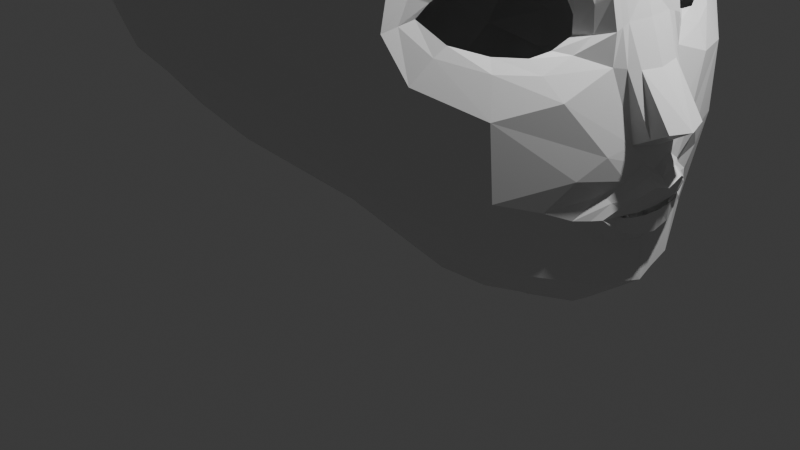 # Source: Head.blend  (saved by Blender 4.4.32; exported with 4.5.12 LTS)
import bpy
from mathutils import Matrix  # noqa: F401  (used for matrix-valued properties, if any)

bpy.ops.wm.read_factory_settings(use_empty=True)
scene = bpy.context.scene
scene.name = 'Scene'

# ---- collections
col_collection = bpy.data.collections.new('Collection'); scene.collection.children.link(col_collection)

# ---- materials (node trees are filled in below, after node groups)
mat_material = bpy.data.materials.new('Material')
mat_material.alpha_threshold = 0.0
mat_material.roughness = 0.5
mat_material.line_color = (0.0, 0.0, 0.0, 1.0)

# ---- material node trees
mat_material.use_nodes = True; mat_material.node_tree.nodes.clear()
_N = mat_material.node_tree.nodes; _L = mat_material.node_tree.links
n0 = _N.new('ShaderNodeOutputMaterial'); n0.name = 'Material Output'; n0.location = (300, 300)
n1 = _N.new('ShaderNodeBsdfPrincipled'); n1.name = 'Principled BSDF'; n1.location = (10, 300)
n1.inputs[3].default_value = 1.45
_L.new(n1.outputs[0], n0.inputs[0])
n0.is_active_output = True

# ---- world
world_world = bpy.data.worlds.new('World'); scene.world = world_world
world_world.use_nodes = True; world_world.node_tree.nodes.clear()
_N = world_world.node_tree.nodes; _L = world_world.node_tree.links
n0 = _N.new('ShaderNodeOutputWorld'); n0.name = 'World Output'; n0.location = (300, 300)
n1 = _N.new('ShaderNodeBackground'); n1.name = 'Background'; n1.location = (10, 300)
n1.inputs[0].default_value = (0.05088, 0.05088, 0.05088, 1.0)
_L.new(n1.outputs[0], n0.inputs[0])
n0.is_active_output = True
world_world.color = (0.05088, 0.05088, 0.05088)
world_world.sun_shadow_jitter_overblur = 0.0

# ---- cameras
cam_camera = bpy.data.cameras.new('Camera')
cam_camera.clip_end = 100.0
cam_camera.ortho_scale = 7.314

# ---- lights
light_light = bpy.data.lights.new('Light', 'POINT')
light_light.energy = 1000.0
light_light.shadow_soft_size = 0.1

# ---- meshes
me_cube = bpy.data.meshes.new('Cube')
me_cube.from_pydata([(1.015, 1.028, 0.8949), (1.219, 0.7427, -1.407), (-1.0, 1.0, 1.008), (-0.8691, 1.0, -0.759), (-0.9787, 0.7623, -0.8793), (-1.042, 0.4841, -0.9285), (-1.087, 0.0, -0.9501), (0.9872, 0.8696, -1.287), (0.5288, 0.9934, -1.098), (0.0828, 1.118, -0.9917), (-0.3318, 1.103, -0.9206), (-0.6225, 1.029, -0.8168), (1.114, 1.123, 0.6632), (1.204, 1.163, 0.1576), (1.221, 1.25, -0.1768), (1.26, 1.132, -0.4156), (1.254, 0.8973, -1.161), (-1.113, 1.123, 0.7264), (-1.176, 1.199, 0.4235), (-1.151, 1.234, -0.02407), (-1.135, 1.198, -0.2975), (-1.015, 1.123, -0.5705), (1.066, 0.7754, 1.035), (1.155, 0.4987, 1.135), (1.181, 0.0, 1.16), (-1.225, 0.0, 1.233), (-1.199, 0.4183, 1.207), (-1.123, 0.6912, 1.131), (-0.6493, 1.123, 1.095), (-0.3494, 1.199, 1.139), (-0.02424, 1.183, 1.16), (0.3286, 1.199, 1.134), (0.6787, 1.101, 1.056), (1.533, -0.005193, -1.693), (1.508, 0.2468, -1.672), (1.388, 0.4571, -1.597), (-0.6741, 1.247, -0.66), (-0.3522, 1.272, -0.7126), (0.04522, 1.235, -0.78), (0.4938, 1.205, -0.8468), (0.8898, 1.121, -0.9751), (-0.7806, 1.321, -0.3211), (-0.4213, 1.376, -0.3459), (0.009084, 1.36, -0.3778), (0.4886, 1.315, -0.4111), (0.9021, 1.296, -0.4504), (-0.8548, 1.35, -0.0717), (-0.4353, 1.433, -0.06826), (-0.004387, 1.414, -0.08847), (0.4846, 1.432, -0.1393), (0.9031, 1.361, -0.168), (-0.8133, 1.297, 0.4805), (-0.4228, 1.357, 0.503), (1.863e-09, 1.343, 0.5181), (0.4348, 1.357, 0.4911), (0.8364, 1.305, 0.3879), (-0.7232, 1.256, 0.8087), (-0.3963, 1.282, 0.8697), (-0.01241, 1.266, 0.8924), (0.39, 1.282, 0.866), (0.7691, 1.256, 0.7668), (1.513, 0.5988, -1.398), (1.676, 0.2625, -1.509), (1.716, 0.0, -1.56), (1.471, 0.863, -0.5828), (1.599, 0.5409, -0.5453), (1.791, 0.1495, -0.7666), (1.212, 1.206, -0.009586), (1.474, 0.3583, -0.3103), (1.563, 0.2154, 0.1258), (1.365, 0.8381, 0.2892), (1.52, 0.5142, 0.2962), (1.298, 0.8173, 0.69), (1.335, 0.5298, 0.7517), (1.374, 0.0, 0.7744), (-0.6706, 0.7837, -1.015), (-0.7482, 0.468, -1.133), (-0.7746, 0.0, -1.174), (-0.3497, 0.8445, -1.135), (-0.4076, 0.5016, -1.291), (-0.4271, 0.0, -1.344), (0.07309, 0.8424, -1.182), (0.06857, 0.5647, -1.367), (0.06736, 0.1183, -1.426), (0.5573, 0.7557, -1.321), (0.5842, 0.5016, -1.546), (0.594, 0.0, -1.598), (1.032, 0.6855, -1.506), (1.121, 0.468, -1.656), (1.147, 0.0, -1.695), (-1.344, 0.0, -0.7786), (-1.305, 0.468, -0.7502), (-1.196, 0.7837, -0.6805), (-1.563, 0.0, -0.489), (-1.511, 0.5016, -0.472), (-1.387, 0.8269, -0.3127), (-1.647, 0.0, 0.01919), (-1.589, 0.5137, 0.02055), (-1.426, 0.8624, -0.0004922), (-1.629, 0.0, 0.5768), (-1.576, 0.5016, 0.5593), (-1.422, 0.8445, 0.5069), (-1.449, 0.0, 0.9558), (-1.41, 0.468, 0.9293), (-1.296, 0.7837, 0.8513), (0.7314, 0.793, 1.264), (0.866, 0.468, 1.357), (0.892, 0.0, 1.396), (0.4108, 0.8445, 1.381), (0.4623, 0.5016, 1.536), (0.4799, 0.0, 1.588), (-0.02424, 0.8708, 1.435), (-0.02424, 0.5647, 1.608), (-0.01383, 0.006987, 1.702), (-0.4412, 0.8445, 1.384), (-0.4983, 0.5016, 1.538), (-0.5176, 0.0, 1.59), (-0.7695, 0.7837, 1.277), (-0.8441, 0.468, 1.39), (-0.8694, 0.0, 1.428), (-1.075, 0.211, -0.9372), (1.168, 0.2429, 1.147), (-1.212, 0.211, 1.22), (1.521, 0.1443, -1.685), (1.698, 0.1066, -1.536), (1.626, 0.2493, -0.4457), (1.592, 0.2457, -0.1336), (1.555, 0.2595, 0.1373), (1.354, 0.2456, 0.7627), (-0.7614, 0.2291, -1.153), (-0.4174, 0.2414, -1.317), (0.06796, 0.332, -1.396), (0.5891, 0.2415, -1.572), (1.134, 0.2291, -1.675), (-1.324, 0.2291, -0.7644), (-1.537, 0.2414, -0.4805), (-1.618, 0.246, 0.01987), (-1.602, 0.2414, 0.568), (-1.43, 0.2291, 0.9426), (0.879, 0.2291, 1.377), (0.4711, 0.2414, 1.562), (-0.02424, 0.332, 1.638), (-0.5079, 0.2414, 1.564), (-0.8567, 0.2292, 1.409), (1.28, 0.9407, -0.04205), (1.221, 1.061, -0.1538), (1.282, 0.9368, -0.276), (1.372, 0.7694, -0.3406), (1.449, 0.6076, -0.366), (1.622, 0.2366, -0.2892), (1.593, 0.2038, -0.1265), (1.352, 0.7979, 0.02902), (1.425, 0.6068, 0.04749), (1.471, 0.4892, -0.3525), (1.477, 0.3639, -0.2159), (1.451, 0.4469, -0.03924), (-1.167, 1.212, 0.2278), (-0.8693, 1.326, 0.2002), (-0.4295, 1.395, 0.2068), (-0.005679, 1.38, 0.1832), (0.4689, 1.402, 0.1133), (0.8524, 1.336, 0.07782), (-1.638, 0.0, 0.298), (-1.583, 0.5077, 0.2899), (-1.422, 0.8553, 0.2663), (-1.61, 0.2437, 0.294), (1.25, 1.011, -0.09053), (1.543, 0.3055, -0.1711), (1.276, 1.009, -0.3161), (1.335, 0.818, 0.1171), (1.221, 1.155, -0.1653), (1.265, 1.018, 0.03641), (1.526, 0.4077, -0.3778), (1.512, 0.5882, -0.4326), (1.547, 0.3028, -0.3056), (1.489, 0.3836, 0.03732), (1.416, 0.8005, -0.4009), (1.449, 0.5605, 0.1298), (1.231, 1.108, -0.05006), (1.715, 0.2634, -1.193), (1.732, 0.1993, -1.23), (1.755, 0.1134, -1.262), (1.766, 0.0, -1.275), (1.73, 0.2473, -1.091), (1.783, 0.1738, -1.042), (1.818, 0.09821, -1.002), (1.82, 0.0, -1.036), (1.257, 1.052, -0.8461), (-1.062, 1.161, -0.4791), (-0.7147, 1.288, -0.5298), (-0.3868, 1.329, -0.5176), (0.03252, 1.317, -0.5787), (0.4943, 1.329, -0.628), (0.896, 1.237, -0.6964), (1.481, 0.8416, -0.9641), (-1.454, 0.0, -0.6338), (-1.408, 0.4848, -0.6111), (-1.276, 0.8141, -0.5488), (-1.431, 0.2353, -0.6225), (1.697, 0.3219, -1.138), (1.63, 0.3521, -1.207), (1.664, 0.2899, -1.031), (1.733, 0.1092, -0.912), (1.718, 0.2018, -0.9722), (1.733, -0.003037, -0.9619), (1.664, 0.2477, -1.282), (1.681, 0.1249, -1.32), (1.694, -0.001958, -1.333), (1.617, 0.4439, -1.129), (1.773, 0.0, -1.131), (1.763, 0.1643, -1.15), (1.767, 0.09822, -1.133), (1.773, 0.09948, -1.156), (1.78, 0.0, -1.157), (1.758, 0.1625, -1.131), (1.737, 0.208, -1.149), (1.709, 0.2411, -1.14), (1.741, 0.2024, -1.132), (1.701, 0.2716, -1.066), (1.769, 0.1083, -0.964), (1.781, 0.0, -0.9994), (1.662, 0.3693, -1.138), (1.683, 0.2978, -1.199), (1.745, 0.1877, -1.011), (1.699, 0.2201, -1.242), (1.718, 0.1176, -1.282), (1.728, 0.0, -1.288), (1.571, 0.4755, -1.302), (1.688, 0.3152, -0.8338), (1.67, 0.2499, -1.39), (1.689, 0.1124, -1.425), (1.705, -0.00186, -1.441), (1.639, 0.4662, -0.9214), (1.71, 0.1692, -0.8079), (1.711, 0.0, -0.8581), (1.57, 0.5966, -1.056), (1.696, 0.1321, -0.4659), (1.715, 0.0, -0.4755), (1.595, 0.1619, -0.1193), (1.587, 0.0, -0.1119), (1.571, 0.1714, 0.1142), (1.568, 0.0, 0.1292), (1.401, 0.1747, 0.6417), (1.427, 0.0, 0.639), (1.633, 0.0, -0.2613), (1.619, 0.1507, -0.2615), (1.871, 0.1297, -0.7253), (1.91, 0.0, -0.7357), (1.81, 0.0, -0.7969), (1.661, 0.1907, -0.4558), (1.62, 0.1936, -0.2754), (1.4, 0.0, 0.7067), (1.378, 0.2101, 0.7022)], [], [(104, 27, 2, 17), (60, 32, 0, 12), (7, 40, 16, 1), (193, 45, 15, 187), (45, 50, 14, 15), (161, 55, 13, 67), (55, 60, 12, 13), (3, 21, 36, 11), (11, 36, 37, 10), (10, 37, 38, 9), (9, 38, 39, 8), (8, 39, 40, 7), (188, 20, 41, 189), (189, 41, 42, 190), (190, 42, 43, 191), (191, 43, 44, 192), (192, 44, 45, 193), (20, 19, 46, 41), (41, 46, 47, 42), (42, 47, 48, 43), (43, 48, 49, 44), (44, 49, 50, 45), (156, 18, 51, 157), (157, 51, 52, 158), (158, 52, 53, 159), (159, 53, 54, 160), (160, 54, 55, 161), (18, 17, 56, 51), (51, 56, 57, 52), (52, 57, 58, 53), (53, 58, 59, 54), (54, 59, 60, 55), (17, 2, 28, 56), (56, 28, 29, 57), (57, 29, 30, 58), (58, 30, 31, 59), (59, 31, 32, 60), (1, 16, 61, 35), (35, 61, 62, 34), (123, 124, 63, 33), (187, 15, 64, 194), (219, 220, 186, 185), (223, 219, 185, 184), (176, 168, 146, 147), (175, 167, 154, 155), (66, 249, 236, 246), (168, 170, 145, 146), (171, 169, 151, 144), (248, 66, 246, 247), (13, 12, 72, 70), (70, 72, 73, 71), (127, 128, 252, 69), (12, 0, 22, 72), (72, 22, 23, 73), (128, 121, 24, 74), (3, 11, 75, 4), (4, 75, 76, 5), (120, 129, 77, 6), (11, 10, 78, 75), (75, 78, 79, 76), (129, 130, 80, 77), (10, 9, 81, 78), (78, 81, 82, 79), (130, 131, 83, 80), (9, 8, 84, 81), (81, 84, 85, 82), (131, 132, 86, 83), (8, 7, 87, 84), (84, 87, 88, 85), (132, 133, 89, 86), (7, 1, 35, 87), (87, 35, 34, 88), (133, 123, 33, 89), (4, 92, 21, 3), (197, 95, 20, 188), (95, 98, 19, 20), (164, 101, 18, 156), (101, 104, 17, 18), (120, 134, 91, 5), (5, 91, 92, 4), (198, 135, 94, 196), (196, 94, 95, 197), (135, 136, 97, 94), (94, 97, 98, 95), (165, 137, 100, 163), (163, 100, 101, 164), (137, 138, 103, 100), (100, 103, 104, 101), (138, 122, 26, 103), (103, 26, 27, 104), (0, 32, 105, 22), (22, 105, 106, 23), (121, 139, 107, 24), (32, 31, 108, 105), (105, 108, 109, 106), (139, 140, 110, 107), (31, 30, 111, 108), (108, 111, 112, 109), (140, 141, 113, 110), (30, 29, 114, 111), (111, 114, 115, 112), (141, 142, 116, 113), (29, 28, 117, 114), (114, 117, 118, 115), (142, 143, 119, 116), (28, 2, 27, 117), (117, 27, 26, 118), (143, 122, 25, 119), (118, 26, 122, 143), (115, 118, 143, 142), (112, 115, 142, 141), (109, 112, 141, 140), (106, 109, 140, 139), (23, 106, 139, 121), (102, 25, 122, 138), (99, 102, 138, 137), (162, 99, 137, 165), (93, 96, 136, 135), (195, 93, 135, 198), (6, 90, 134, 120), (88, 34, 123, 133), (85, 88, 133, 132), (82, 85, 132, 131), (79, 82, 131, 130), (76, 79, 130, 129), (5, 76, 129, 120), (73, 23, 121, 128), (71, 73, 128, 127), (178, 171, 144, 166), (172, 173, 148, 153), (221, 218, 183, 199), (34, 62, 124, 123), (136, 165, 163, 97), (97, 163, 164, 98), (96, 162, 165, 136), (170, 178, 166, 145), (150, 69, 240, 238), (167, 174, 68, 154), (177, 175, 155, 152), (169, 177, 152, 151), (174, 172, 153, 68), (173, 176, 147, 148), (98, 164, 156, 19), (49, 160, 161, 50), (48, 159, 160, 49), (47, 158, 159, 48), (46, 157, 158, 47), (19, 156, 157, 46), (50, 161, 67, 14), (65, 64, 176, 173), (149, 125, 172, 174), (70, 71, 177, 169), (71, 127, 175, 177), (126, 149, 174, 167), (14, 67, 178, 170), (125, 65, 173, 172), (67, 13, 171, 178), (13, 70, 169, 171), (15, 14, 170, 168), (127, 126, 167, 175), (64, 15, 168, 176), (224, 222, 179, 180), (225, 224, 180, 181), (218, 223, 184, 183), (226, 225, 181, 182), (180, 210, 212, 181), (181, 212, 213, 182), (222, 221, 199, 179), (90, 195, 198, 134), (91, 196, 197, 92), (134, 198, 196, 91), (92, 197, 188, 21), (16, 187, 194, 61), (39, 192, 193, 40), (38, 191, 192, 39), (37, 190, 191, 38), (36, 189, 190, 37), (21, 188, 189, 36), (40, 193, 187, 16), (227, 235, 208, 200), (231, 230, 206, 207), (232, 228, 203, 201), (230, 229, 205, 206), (229, 227, 200, 205), (235, 232, 201, 208), (228, 233, 202, 203), (233, 234, 204, 202), (209, 211, 185, 186), (211, 214, 184, 185), (215, 210, 180, 179), (216, 215, 179, 199), (217, 216, 199, 183), (183, 184, 214, 217), (200, 208, 221, 222), (207, 206, 225, 226), (201, 203, 223, 218), (206, 205, 224, 225), (205, 200, 222, 224), (208, 201, 218, 221), (203, 202, 219, 223), (202, 204, 220, 219), (128, 74, 251, 252), (65, 125, 233, 228), (194, 64, 232, 235), (62, 61, 227, 229), (124, 62, 229, 230), (64, 65, 228, 232), (63, 124, 230, 231), (61, 194, 235, 227), (245, 238, 239, 244), (238, 240, 241, 239), (240, 242, 243, 241), (236, 245, 244, 237), (236, 237, 247, 246), (249, 250, 245, 236), (250, 150, 238, 245), (149, 126, 150, 250), (252, 251, 243, 242), (69, 252, 242, 240), (125, 149, 250, 249), (126, 127, 69, 150), (234, 233, 66, 248), (233, 125, 249, 66)])
_uv = me_cube.uv_layers.new(name='UVMap')
_uv.uv.foreach_set('vector', [0.5833, 0.2083, 0.625, 0.2083, 0.625, 0.25, 0.5833, 0.25, 0.5833, 0.4583, 0.625, 0.4519, 0.6156, 0.5, 0.5833, 0.5, 0.375, 0.4583, 0.4167, 0.4583, 0.4167, 0.5, 0.375, 0.5, 0.4375, 0.4583, 0.4583, 0.4583, 0.4583, 0.5, 0.4375, 0.5, 0.4583, 0.4583, 0.5, 0.4583, 0.5, 0.5, 0.4583, 0.5, 0.5208, 0.4583, 0.5417, 0.4583, 0.5417, 0.5, 0.5208, 0.5, 0.5417, 0.4583, 0.5833, 0.4583, 0.5833, 0.5, 0.5417, 0.5, 0.375, 0.25, 0.4167, 0.25, 0.4167, 0.2917, 0.375, 0.2917, 0.375, 0.2917, 0.4167, 0.2917, 0.4167, 0.3333, 0.375, 0.3333, 0.375, 0.3333, 0.4167, 0.3333, 0.4167, 0.375, 0.375, 0.375, 0.375, 0.375, 0.4167, 0.375, 0.4167, 0.4167, 0.375, 0.4167, 0.375, 0.4167, 0.4167, 0.4167, 0.4167, 0.4583, 0.375, 0.4583, 0.4375, 0.25, 0.4583, 0.25, 0.4583, 0.2917, 0.4375, 0.2917, 0.4375, 0.2917, 0.4583, 0.2917, 0.4583, 0.3333, 0.4375, 0.3333, 0.4375, 0.3333, 0.4583, 0.3333, 0.4583, 0.375, 0.4375, 0.375, 0.4375, 0.375, 0.4583, 0.375, 0.4583, 0.4167, 0.4375, 0.4167, 0.4375, 0.4167, 0.4583, 0.4167, 0.4583, 0.4583, 0.4375, 0.4583, 0.4583, 0.25, 0.5, 0.25, 0.5, 0.2917, 0.4583, 0.2917, 0.4583, 0.2917, 0.5, 0.2917, 0.5, 0.3333, 0.4583, 0.3333, 0.4583, 0.3333, 0.5, 0.3333, 0.5, 0.375, 0.4583, 0.375, 0.4583, 0.375, 0.5, 0.375, 0.5, 0.4167, 0.4583, 0.4167, 0.4583, 0.4167, 0.5, 0.4167, 0.5, 0.4583, 0.4583, 0.4583, 0.5208, 0.25, 0.5417, 0.25, 0.5417, 0.2917, 0.5208, 0.2917, 0.5208, 0.2917, 0.5417, 0.2917, 0.5417, 0.3333, 0.5208, 0.3333, 0.5208, 0.3333, 0.5417, 0.3333, 0.5417, 0.375, 0.5208, 0.375, 0.5208, 0.375, 0.5417, 0.375, 0.5417, 0.4167, 0.5208, 0.4167, 0.5208, 0.4167, 0.5417, 0.4167, 0.5417, 0.4583, 0.5208, 0.4583, 0.5417, 0.25, 0.5833, 0.25, 0.5833, 0.2917, 0.5417, 0.2917, 0.5417, 0.2917, 0.5833, 0.2917, 0.5833, 0.3333, 0.5417, 0.3333, 0.5417, 0.3333, 0.5833, 0.3333, 0.5833, 0.375, 0.5417, 0.375, 0.5417, 0.375, 0.5833, 0.375, 0.5833, 0.4167, 0.5417, 0.4167, 0.5417, 0.4167, 0.5833, 0.4167, 0.5833, 0.4583, 0.5417, 0.4583, 0.5833, 0.25, 0.625, 0.25, 0.625, 0.2917, 0.5833, 0.2917, 0.5833, 0.2917, 0.625, 0.2917, 0.625, 0.3333, 0.5833, 0.3333, 0.5833, 0.3333, 0.625, 0.3333, 0.625, 0.375, 0.5833, 0.375, 0.5833, 0.375, 0.625, 0.375, 0.625, 0.4167, 0.5833, 0.4167, 0.5833, 0.4167, 0.625, 0.4167, 0.625, 0.4519, 0.5833, 0.4583, 0.375, 0.5, 0.4167, 0.5, 0.4167, 0.5417, 0.375, 0.5417, 0.375, 0.5417, 0.4167, 0.5417, 0.4167, 0.5833, 0.375, 0.5833, 0.375, 0.6042, 0.4167, 0.6042, 0.4167, 0.625, 0.375, 0.625, 0.4375, 0.5, 0.4583, 0.5, 0.4583, 0.5417, 0.4375, 0.5417, 0.4583, 0.6042, 0.4583, 0.625, 0.4583, 0.625, 0.4583, 0.6042, 0.4583, 0.5833, 0.4583, 0.6042, 0.4583, 0.6042, 0.4583, 0.5833, 0.4583, 0.5417, 0.4583, 0.5, 0.4583, 0.5, 0.4583, 0.5417, 0.5417, 0.6042, 0.5, 0.6042, 0.5, 0.6042, 0.5417, 0.6042, 0.4583, 0.6042, 0.4583, 0.6042, 0.4583, 0.6042, 0.4583, 0.6042, 0.4583, 0.5, 0.5, 0.5, 0.5, 0.5, 0.4583, 0.5, 0.5417, 0.5, 0.5417, 0.5417, 0.5417, 0.5417, 0.5417, 0.5, 0.4583, 0.625, 0.4583, 0.6042, 0.4583, 0.6042, 0.4583, 0.625, 0.5417, 0.5, 0.5833, 0.5, 0.5833, 0.5417, 0.5417, 0.5417, 0.5417, 0.5417, 0.5833, 0.5417, 0.5833, 0.5833, 0.5417, 0.5833, 0.5417, 0.6042, 0.5833, 0.6042, 0.5833, 0.6042, 0.5417, 0.6042, 0.5833, 0.5, 0.6156, 0.5, 0.625, 0.5314, 0.5833, 0.5417, 0.5833, 0.5417, 0.625, 0.5314, 0.625, 0.5833, 0.5833, 0.5833, 0.5833, 0.6042, 0.625, 0.6042, 0.625, 0.625, 0.5833, 0.625, 0.125, 0.5, 0.1667, 0.5, 0.1667, 0.5417, 0.125, 0.5417, 0.125, 0.5417, 0.1667, 0.5417, 0.1667, 0.5833, 0.125, 0.5833, 0.125, 0.6042, 0.1667, 0.6042, 0.1667, 0.625, 0.125, 0.625, 0.1667, 0.5, 0.2083, 0.5, 0.2083, 0.5417, 0.1667, 0.5417, 0.1667, 0.5417, 0.2083, 0.5417, 0.2083, 0.5833, 0.1667, 0.5833, 0.1667, 0.6042, 0.2083, 0.6042, 0.2083, 0.625, 0.1667, 0.625, 0.2083, 0.5, 0.25, 0.5, 0.25, 0.5417, 0.2083, 0.5417, 0.2083, 0.5417, 0.25, 0.5417, 0.25, 0.5833, 0.2083, 0.5833, 0.2083, 0.6042, 0.25, 0.6042, 0.25, 0.625, 0.2083, 0.625, 0.25, 0.5, 0.2917, 0.5, 0.2917, 0.5417, 0.25, 0.5417, 0.25, 0.5417, 0.2917, 0.5417, 0.2917, 0.5833, 0.25, 0.5833, 0.25, 0.6042, 0.2917, 0.6042, 0.2917, 0.625, 0.25, 0.625, 0.2917, 0.5, 0.3333, 0.5, 0.3333, 0.5417, 0.2917, 0.5417, 0.2917, 0.5417, 0.3333, 0.5417, 0.3333, 0.5833, 0.2917, 0.5833, 0.2917, 0.6042, 0.3333, 0.6042, 0.3333, 0.625, 0.2917, 0.625, 0.3333, 0.5, 0.375, 0.5, 0.375, 0.5417, 0.3333, 0.5417, 0.3333, 0.5417, 0.375, 0.5417, 0.375, 0.5833, 0.3333, 0.5833, 0.3333, 0.6042, 0.375, 0.6042, 0.375, 0.625, 0.3333, 0.625, 0.375, 0.2083, 0.4167, 0.2083, 0.4167, 0.25, 0.375, 0.25, 0.4375, 0.2083, 0.4583, 0.2083, 0.4583, 0.25, 0.4375, 0.25, 0.4583, 0.2083, 0.5, 0.2083, 0.5, 0.25, 0.4583, 0.25, 0.5208, 0.2083, 0.5417, 0.2083, 0.5417, 0.25, 0.5208, 0.25, 0.5417, 0.2083, 0.5833, 0.2083, 0.5833, 0.25, 0.5417, 0.25, 0.375, 0.1458, 0.4167, 0.1458, 0.4167, 0.1667, 0.375, 0.1667, 0.375, 0.1667, 0.4167, 0.1667, 0.4167, 0.2083, 0.375, 0.2083, 0.4375, 0.1458, 0.4583, 0.1458, 0.4583, 0.1667, 0.4375, 0.1667, 0.4375, 0.1667, 0.4583, 0.1667, 0.4583, 0.2083, 0.4375, 0.2083, 0.4583, 0.1458, 0.5, 0.1458, 0.5, 0.1667, 0.4583, 0.1667, 0.4583, 0.1667, 0.5, 0.1667, 0.5, 0.2083, 0.4583, 0.2083, 0.5208, 0.1458, 0.5417, 0.1458, 0.5417, 0.1667, 0.5208, 0.1667, 0.5208, 0.1667, 0.5417, 0.1667, 0.5417, 0.2083, 0.5208, 0.2083, 0.5417, 0.1458, 0.5833, 0.1458, 0.5833, 0.1667, 0.5417, 0.1667, 0.5417, 0.1667, 0.5833, 0.1667, 0.5833, 0.2083, 0.5417, 0.2083, 0.5833, 0.1458, 0.625, 0.1458, 0.625, 0.1667, 0.5833, 0.1667, 0.5833, 0.1667, 0.625, 0.1667, 0.625, 0.2083, 0.5833, 0.2083, 0.6156, 0.5, 0.6731, 0.5, 0.6731, 0.5417, 0.625, 0.5314, 0.625, 0.5314, 0.6731, 0.5417, 0.6667, 0.5833, 0.625, 0.5833, 0.625, 0.6042, 0.6667, 0.6042, 0.6667, 0.625, 0.625, 0.625, 0.6731, 0.5, 0.7083, 0.5, 0.7083, 0.5417, 0.6731, 0.5417, 0.6731, 0.5417, 0.7083, 0.5417, 0.7083, 0.5833, 0.6667, 0.5833, 0.6667, 0.6042, 0.7083, 0.6042, 0.7083, 0.625, 0.6667, 0.625, 0.7083, 0.5, 0.75, 0.5, 0.75, 0.5417, 0.7083, 0.5417, 0.7083, 0.5417, 0.75, 0.5417, 0.75, 0.5833, 0.7083, 0.5833, 0.7083, 0.6042, 0.75, 0.6042, 0.75, 0.625, 0.7083, 0.625, 0.75, 0.5, 0.7917, 0.5, 0.7917, 0.5417, 0.75, 0.5417, 0.75, 0.5417, 0.7917, 0.5417, 0.7917, 0.5833, 0.75, 0.5833, 0.75, 0.6042, 0.7917, 0.6042, 0.7917, 0.625, 0.75, 0.625, 0.7917, 0.5, 0.8333, 0.5, 0.8333, 0.5417, 0.7917, 0.5417, 0.7917, 0.5417, 0.8333, 0.5417, 0.8333, 0.5833, 0.7917, 0.5833, 0.7917, 0.6042, 0.8333, 0.6042, 0.8333, 0.625, 0.7917, 0.625, 0.8333, 0.5, 0.875, 0.5, 0.875, 0.5417, 0.8333, 0.5417, 0.8333, 0.5417, 0.875, 0.5417, 0.875, 0.5833, 0.8333, 0.5833, 0.8333, 0.6042, 0.875, 0.6042, 0.875, 0.625, 0.8333, 0.625, 0.8333, 0.5833, 0.875, 0.5833, 0.875, 0.6042, 0.8333, 0.6042, 0.7917, 0.5833, 0.8333, 0.5833, 0.8333, 0.6042, 0.7917, 0.6042, 0.75, 0.5833, 0.7917, 0.5833, 0.7917, 0.6042, 0.75, 0.6042, 0.7083, 0.5833, 0.75, 0.5833, 0.75, 0.6042, 0.7083, 0.6042, 0.6667, 0.5833, 0.7083, 0.5833, 0.7083, 0.6042, 0.6667, 0.6042, 0.625, 0.5833, 0.6667, 0.5833, 0.6667, 0.6042, 0.625, 0.6042, 0.5833, 0.125, 0.625, 0.125, 0.625, 0.1458, 0.5833, 0.1458, 0.5417, 0.125, 0.5833, 0.125, 0.5833, 0.1458, 0.5417, 0.1458, 0.5208, 0.125, 0.5417, 0.125, 0.5417, 0.1458, 0.5208, 0.1458, 0.4583, 0.125, 0.5, 0.125, 0.5, 0.1458, 0.4583, 0.1458, 0.4375, 0.125, 0.4583, 0.125, 0.4583, 0.1458, 0.4375, 0.1458, 0.375, 0.125, 0.4167, 0.125, 0.4167, 0.1458, 0.375, 0.1458, 0.3333, 0.5833, 0.375, 0.5833, 0.375, 0.6042, 0.3333, 0.6042, 0.2917, 0.5833, 0.3333, 0.5833, 0.3333, 0.6042, 0.2917, 0.6042, 0.25, 0.5833, 0.2917, 0.5833, 0.2917, 0.6042, 0.25, 0.6042, 0.2083, 0.5833, 0.25, 0.5833, 0.25, 0.6042, 0.2083, 0.6042, 0.1667, 0.5833, 0.2083, 0.5833, 0.2083, 0.6042, 0.1667, 0.6042, 0.125, 0.5833, 0.1667, 0.5833, 0.1667, 0.6042, 0.125, 0.6042, 0.5833, 0.5833, 0.625, 0.5833, 0.625, 0.6042, 0.5833, 0.6042, 0.5417, 0.5833, 0.5833, 0.5833, 0.5833, 0.6042, 0.5417, 0.6042, 0.5208, 0.5, 0.5417, 0.5, 0.5417, 0.5, 0.5208, 0.5, 0.4583, 0.6042, 0.4583, 0.5833, 0.4583, 0.5833, 0.4583, 0.6042, 0.4375, 0.5417, 0.4583, 0.5417, 0.4583, 0.5417, 0.4375, 0.5417, 0.375, 0.5833, 0.4167, 0.5833, 0.4167, 0.6042, 0.375, 0.6042, 0.5, 0.1458, 0.5208, 0.1458, 0.5208, 0.1667, 0.5, 0.1667, 0.5, 0.1667, 0.5208, 0.1667, 0.5208, 0.2083, 0.5, 0.2083, 0.5, 0.125, 0.5208, 0.125, 0.5208, 0.1458, 0.5, 0.1458, 0.5, 0.5, 0.5208, 0.5, 0.5208, 0.5, 0.5, 0.5, 0.5, 0.6042, 0.5417, 0.6042, 0.5417, 0.6042, 0.5, 0.6042, 0.5, 0.6042, 0.4792, 0.6042, 0.4792, 0.6042, 0.5, 0.6042, 0.5417, 0.5833, 0.5417, 0.6042, 0.5417, 0.6042, 0.5417, 0.5833, 0.5417, 0.5417, 0.5417, 0.5833, 0.5417, 0.5833, 0.5417, 0.5417, 0.4792, 0.6042, 0.4583, 0.6042, 0.4583, 0.6042, 0.4792, 0.6042, 0.4583, 0.5833, 0.4583, 0.5417, 0.4583, 0.5417, 0.4583, 0.5833, 0.5, 0.2083, 0.5208, 0.2083, 0.5208, 0.25, 0.5, 0.25, 0.5, 0.4167, 0.5208, 0.4167, 0.5208, 0.4583, 0.5, 0.4583, 0.5, 0.375, 0.5208, 0.375, 0.5208, 0.4167, 0.5, 0.4167, 0.5, 0.3333, 0.5208, 0.3333, 0.5208, 0.375, 0.5, 0.375, 0.5, 0.2917, 0.5208, 0.2917, 0.5208, 0.3333, 0.5, 0.3333, 0.5, 0.25, 0.5208, 0.25, 0.5208, 0.2917, 0.5, 0.2917, 0.5, 0.4583, 0.5208, 0.4583, 0.5208, 0.5, 0.5, 0.5, 0.4583, 0.5833, 0.4583, 0.5417, 0.4583, 0.5417, 0.4583, 0.5833, 0.4792, 0.6042, 0.4583, 0.6042, 0.4583, 0.6042, 0.4792, 0.6042, 0.5417, 0.5417, 0.5417, 0.5833, 0.5417, 0.5833, 0.5417, 0.5417, 0.5417, 0.5833, 0.5417, 0.6042, 0.5417, 0.6042, 0.5417, 0.5833, 0.5, 0.6042, 0.4792, 0.6042, 0.4792, 0.6042, 0.5, 0.6042, 0.5, 0.5, 0.5208, 0.5, 0.5208, 0.5, 0.5, 0.5, 0.4583, 0.6042, 0.4583, 0.5833, 0.4583, 0.5833, 0.4583, 0.6042, 0.5208, 0.5, 0.5417, 0.5, 0.5417, 0.5, 0.5208, 0.5, 0.5417, 0.5, 0.5417, 0.5417, 0.5417, 0.5417, 0.5417, 0.5, 0.4583, 0.5, 0.5, 0.5, 0.5, 0.5, 0.4583, 0.5, 0.5417, 0.6042, 0.5, 0.6042, 0.5, 0.6042, 0.5417, 0.6042, 0.4583, 0.5417, 0.4583, 0.5, 0.4583, 0.5, 0.4583, 0.5417, 0.4167, 0.5833, 0.4167, 0.5417, 0.4167, 0.5417, 0.4167, 0.5833, 0.4167, 0.6042, 0.4167, 0.5833, 0.4167, 0.5833, 0.4167, 0.6042, 0.4583, 0.5417, 0.4583, 0.5833, 0.4583, 0.5833, 0.4583, 0.5417, 0.4167, 0.625, 0.4167, 0.6042, 0.4167, 0.6042, 0.4167, 0.625, 0.4167, 0.5833, 0.4291, 0.5833, 0.4296, 0.6042, 0.4167, 0.6042, 0.4167, 0.6042, 0.4296, 0.6042, 0.428, 0.625, 0.4167, 0.625, 0.4167, 0.5417, 0.4375, 0.5417, 0.4375, 0.5417, 0.4167, 0.5417, 0.4167, 0.125, 0.4375, 0.125, 0.4375, 0.1458, 0.4167, 0.1458, 0.4167, 0.1667, 0.4375, 0.1667, 0.4375, 0.2083, 0.4167, 0.2083, 0.4167, 0.1458, 0.4375, 0.1458, 0.4375, 0.1667, 0.4167, 0.1667, 0.4167, 0.2083, 0.4375, 0.2083, 0.4375, 0.25, 0.4167, 0.25, 0.4167, 0.5, 0.4375, 0.5, 0.4375, 0.5417, 0.4167, 0.5417, 0.4167, 0.4167, 0.4375, 0.4167, 0.4375, 0.4583, 0.4167, 0.4583, 0.4167, 0.375, 0.4375, 0.375, 0.4375, 0.4167, 0.4167, 0.4167, 0.4167, 0.3333, 0.4375, 0.3333, 0.4375, 0.375, 0.4167, 0.375, 0.4167, 0.2917, 0.4375, 0.2917, 0.4375, 0.3333, 0.4167, 0.3333, 0.4167, 0.25, 0.4375, 0.25, 0.4375, 0.2917, 0.4167, 0.2917, 0.4167, 0.4583, 0.4375, 0.4583, 0.4375, 0.5, 0.4167, 0.5, 0.4167, 0.5417, 0.4375, 0.5417, 0.4375, 0.5417, 0.4167, 0.5417, 0.4167, 0.625, 0.4167, 0.6042, 0.4167, 0.6042, 0.4167, 0.625, 0.4583, 0.5417, 0.4583, 0.5833, 0.4583, 0.5833, 0.4583, 0.5417, 0.4167, 0.6042, 0.4167, 0.5833, 0.4167, 0.5833, 0.4167, 0.6042, 0.4167, 0.5833, 0.4167, 0.5417, 0.4167, 0.5417, 0.4167, 0.5833, 0.4375, 0.5417, 0.4583, 0.5417, 0.4583, 0.5417, 0.4375, 0.5417, 0.4583, 0.5833, 0.4583, 0.6042, 0.4583, 0.6042, 0.4583, 0.5833, 0.4583, 0.6042, 0.4583, 0.625, 0.4583, 0.625, 0.4583, 0.6042, 0.4471, 0.625, 0.4466, 0.6042, 0.4583, 0.6042, 0.4583, 0.625, 0.4466, 0.6042, 0.4471, 0.5833, 0.4583, 0.5833, 0.4583, 0.6042, 0.0, 0.0, 0.4291, 0.5833, 0.4167, 0.5833, 0.4167, 0.5417, 0.0, 0.0, 0.0, 0.0, 0.4167, 0.5417, 0.4375, 0.5417, 0.0, 0.0, 0.0, 0.0, 0.4375, 0.5417, 0.4583, 0.5417, 0.4583, 0.5417, 0.4583, 0.5833, 0.4471, 0.5833, 0.0, 0.0, 0.4167, 0.5417, 0.4375, 0.5417, 0.4375, 0.5417, 0.4167, 0.5417, 0.4167, 0.625, 0.4167, 0.6042, 0.4167, 0.6042, 0.4167, 0.625, 0.4583, 0.5417, 0.4583, 0.5833, 0.4583, 0.5833, 0.4583, 0.5417, 0.4167, 0.6042, 0.4167, 0.5833, 0.4167, 0.5833, 0.4167, 0.6042, 0.4167, 0.5833, 0.4167, 0.5417, 0.4167, 0.5417, 0.4167, 0.5833, 0.4375, 0.5417, 0.4583, 0.5417, 0.4583, 0.5417, 0.4375, 0.5417, 0.4583, 0.5833, 0.4583, 0.6042, 0.4583, 0.6042, 0.4583, 0.5833, 0.4583, 0.6042, 0.4583, 0.625, 0.4583, 0.625, 0.4583, 0.6042, 0.5833, 0.6042, 0.5833, 0.625, 0.5833, 0.625, 0.5833, 0.6042, 0.4583, 0.5833, 0.4583, 0.6042, 0.4583, 0.6042, 0.4583, 0.5833, 0.4375, 0.5417, 0.4583, 0.5417, 0.4583, 0.5417, 0.4375, 0.5417, 0.4167, 0.5833, 0.4167, 0.5417, 0.4167, 0.5417, 0.4167, 0.5833, 0.4167, 0.6042, 0.4167, 0.5833, 0.4167, 0.5833, 0.4167, 0.6042, 0.4583, 0.5417, 0.4583, 0.5833, 0.4583, 0.5833, 0.4583, 0.5417, 0.4167, 0.625, 0.4167, 0.6042, 0.4167, 0.6042, 0.4167, 0.625, 0.4167, 0.5417, 0.4375, 0.5417, 0.4375, 0.5417, 0.4167, 0.5417, 0.4792, 0.6042, 0.5, 0.6042, 0.5, 0.625, 0.4792, 0.625, 0.5, 0.6042, 0.5417, 0.6042, 0.5417, 0.625, 0.5, 0.625, 0.5417, 0.6042, 0.5833, 0.6042, 0.5833, 0.625, 0.5417, 0.625, 0.4583, 0.6042, 0.4792, 0.6042, 0.4792, 0.625, 0.4583, 0.625, 0.4583, 0.6042, 0.4583, 0.625, 0.4583, 0.625, 0.4583, 0.6042, 0.4583, 0.6042, 0.4792, 0.6042, 0.4792, 0.6042, 0.4583, 0.6042, 0.4792, 0.6042, 0.5, 0.6042, 0.5, 0.6042, 0.4792, 0.6042, 0.4792, 0.6042, 0.5, 0.6042, 0.5, 0.6042, 0.4792, 0.6042, 0.5833, 0.6042, 0.5833, 0.625, 0.5833, 0.625, 0.5833, 0.6042, 0.5417, 0.6042, 0.5833, 0.6042, 0.5833, 0.6042, 0.5417, 0.6042, 0.4583, 0.6042, 0.4792, 0.6042, 0.4792, 0.6042, 0.4583, 0.6042, 0.5, 0.6042, 0.5417, 0.6042, 0.5417, 0.6042, 0.5, 0.6042, 0.4583, 0.625, 0.4583, 0.6042, 0.4583, 0.6042, 0.4583, 0.625, 0.4583, 0.6042, 0.4583, 0.6042, 0.4583, 0.6042, 0.4583, 0.6042])
me_cube.materials.append(mat_material)
me_cube.use_mirror_vertex_groups = False
me_cube.update()

# ---- objects
ob_cube = bpy.data.objects.new('Cube', me_cube)
ob_light = bpy.data.objects.new('Light', light_light)
ob_camera = bpy.data.objects.new('Camera', cam_camera)

# ---- transforms, parenting, visibility, modifiers, constraints
ob_cube.location = (0.0, 0.0, 3.104)
ob_cube.scale = (1.685, 1.685, 1.685)
ob_cube.lock_rotations_4d = False
ob_cube.empty_display_type = 'ARROWS'
ob_cube.lineart.crease_threshold = 0.0
_m = ob_cube.modifiers.new('Mirror', 'MIRROR')
_m.use_axis = (False, True, False)
_m.use_clip = True
ob_light.location = (4.076, 1.005, 5.904)
ob_light.rotation_euler = (0.6503, 0.05522, 1.866)
ob_light.lock_rotations_4d = False
ob_light.empty_display_type = 'ARROWS'
ob_light.color = (0.0, 0.0, 0.0, 0.0)
ob_light.lineart.crease_threshold = 0.0
ob_camera.location = (7.359, -6.926, 4.958)
ob_camera.rotation_euler = (1.109, 0.0, 0.8149)
ob_camera.lock_rotations_4d = False
ob_camera.empty_display_type = 'ARROWS'
ob_camera.color = (0.0, 0.0, 0.0, 0.0)
ob_camera.display_type = 'WIRE'
ob_camera.lineart.crease_threshold = 0.0

# ---- collection membership
col_collection.objects.link(ob_cube)
col_collection.objects.link(ob_light)
col_collection.objects.link(ob_camera)

# ---- scene / render settings (as saved in the file)
scene.camera = ob_camera
scene.frame_start = 1; scene.frame_end = 250; scene.frame_set(159)
scene.render.engine = 'BLENDER_EEVEE_NEXT'
bpy.context.view_layer.update()
